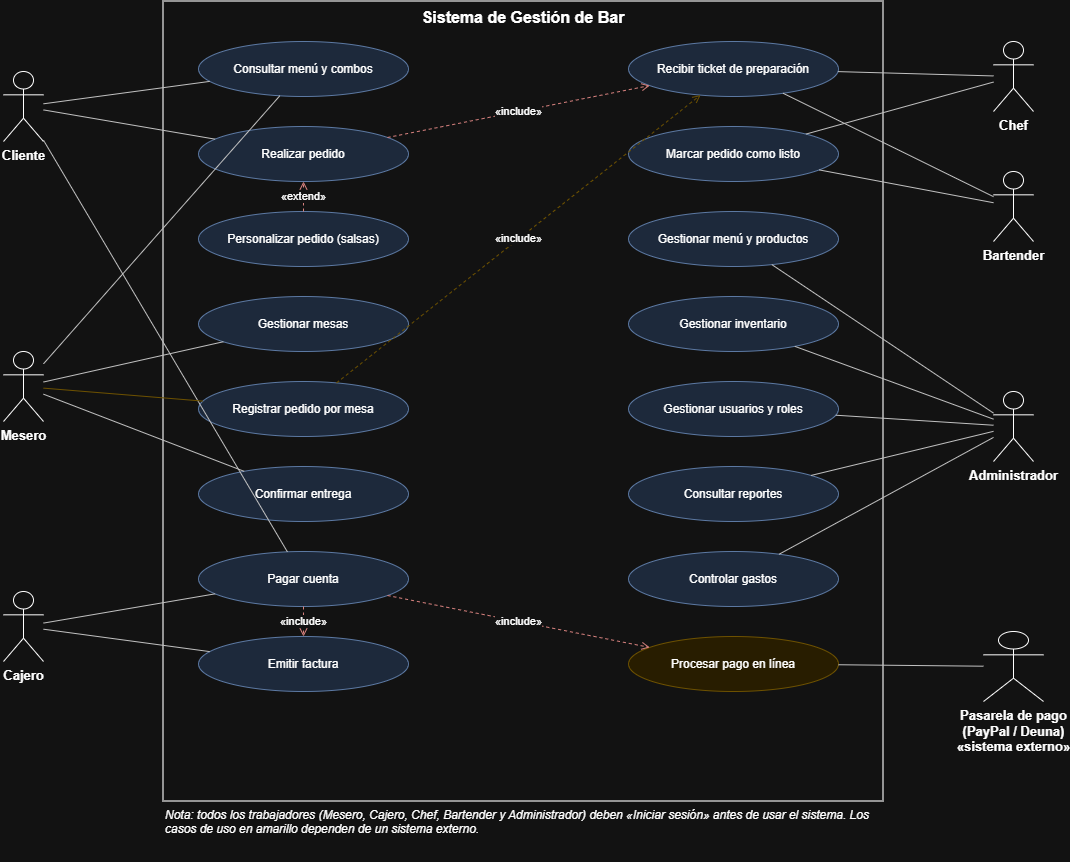

The diagram above was exported from draw.io. Its source (the exported page's mxGraphModel, read from the mxfile embedded in the PNG):
<mxGraphModel dx="1644" dy="903" grid="1" gridSize="10" guides="1" tooltips="1" connect="1" arrows="1" fold="1" page="1" pageScale="1" pageWidth="1250" pageHeight="980" math="0" shadow="0">
  <root>
    <mxCell id="0" />
    <mxCell id="1" parent="0" />
    <mxCell id="c2" parent="1" style="rounded=0;whiteSpace=wrap;html=1;fillColor=none;strokeColor=#666666;strokeWidth=2;verticalAlign=top;align=center;fontStyle=1;fontSize=16;" value="Sistema de Gestión de Bar" vertex="1">
      <mxGeometry height="800" width="720" x="250" y="50" as="geometry" />
    </mxCell>
    <mxCell id="c3" parent="1" style="shape=umlActor;verticalLabelPosition=bottom;verticalAlign=top;html=1;outlineConnect=0;fontSize=13;fontStyle=1;" value="Cliente" vertex="1">
      <mxGeometry height="70" width="40" x="90" y="120" as="geometry" />
    </mxCell>
    <mxCell id="c4" parent="1" style="shape=umlActor;verticalLabelPosition=bottom;verticalAlign=top;html=1;outlineConnect=0;fontSize=13;fontStyle=1;" value="Mesero" vertex="1">
      <mxGeometry height="70" width="40" x="90" y="400" as="geometry" />
    </mxCell>
    <mxCell id="c5" parent="1" style="shape=umlActor;verticalLabelPosition=bottom;verticalAlign=top;html=1;outlineConnect=0;fontSize=13;fontStyle=1;" value="Cajero" vertex="1">
      <mxGeometry height="70" width="40" x="90" y="640" as="geometry" />
    </mxCell>
    <mxCell id="c6" parent="1" style="shape=umlActor;verticalLabelPosition=bottom;verticalAlign=top;html=1;outlineConnect=0;fontSize=13;fontStyle=1;" value="Chef" vertex="1">
      <mxGeometry height="70" width="40" x="1080" y="90" as="geometry" />
    </mxCell>
    <mxCell id="c7" parent="1" style="shape=umlActor;verticalLabelPosition=bottom;verticalAlign=top;html=1;outlineConnect=0;fontSize=13;fontStyle=1;" value="Bartender" vertex="1">
      <mxGeometry height="70" width="40" x="1080" y="220" as="geometry" />
    </mxCell>
    <mxCell id="c8" parent="1" style="shape=umlActor;verticalLabelPosition=bottom;verticalAlign=top;html=1;outlineConnect=0;fontSize=13;fontStyle=1;" value="Administrador" vertex="1">
      <mxGeometry height="70" width="40" x="1080" y="440" as="geometry" />
    </mxCell>
    <mxCell id="c9" parent="1" style="shape=umlActor;verticalLabelPosition=bottom;verticalAlign=top;html=1;outlineConnect=0;fontSize=13;fontStyle=1;" value="Pasarela de pago&#10;(PayPal / Deuna)&#10;«sistema externo»" vertex="1">
      <mxGeometry height="70" width="60" x="1070" y="680" as="geometry" />
    </mxCell>
    <mxCell id="c10" parent="1" style="ellipse;whiteSpace=wrap;html=1;fillColor=#dae8fc;strokeColor=#6c8ebf;fontSize=12;" value="Consultar menú y combos" vertex="1">
      <mxGeometry height="55" width="210" x="285" y="90" as="geometry" />
    </mxCell>
    <mxCell id="c11" parent="1" style="ellipse;whiteSpace=wrap;html=1;fillColor=#dae8fc;strokeColor=#6c8ebf;fontSize=12;" value="Realizar pedido" vertex="1">
      <mxGeometry height="55" width="210" x="285" y="175" as="geometry" />
    </mxCell>
    <mxCell id="c12" parent="1" style="ellipse;whiteSpace=wrap;html=1;fillColor=#dae8fc;strokeColor=#6c8ebf;fontSize=12;" value="Personalizar pedido (salsas)" vertex="1">
      <mxGeometry height="55" width="210" x="285" y="260" as="geometry" />
    </mxCell>
    <mxCell id="c13" parent="1" style="ellipse;whiteSpace=wrap;html=1;fillColor=#dae8fc;strokeColor=#6c8ebf;fontSize=12;" value="Gestionar mesas" vertex="1">
      <mxGeometry height="55" width="210" x="285" y="345" as="geometry" />
    </mxCell>
    <mxCell id="c14" parent="1" style="ellipse;whiteSpace=wrap;html=1;fillColor=#dae8fc;strokeColor=#6c8ebf;fontSize=12;" value="Registrar pedido por mesa" vertex="1">
      <mxGeometry height="55" width="210" x="285" y="430" as="geometry" />
    </mxCell>
    <mxCell id="c15" parent="1" style="ellipse;whiteSpace=wrap;html=1;fillColor=#dae8fc;strokeColor=#6c8ebf;fontSize=12;" value="Confirmar entrega" vertex="1">
      <mxGeometry height="55" width="210" x="285" y="515" as="geometry" />
    </mxCell>
    <mxCell id="c16" parent="1" style="ellipse;whiteSpace=wrap;html=1;fillColor=#dae8fc;strokeColor=#6c8ebf;fontSize=12;" value="Pagar cuenta" vertex="1">
      <mxGeometry height="55" width="210" x="285" y="600" as="geometry" />
    </mxCell>
    <mxCell id="c17" parent="1" style="ellipse;whiteSpace=wrap;html=1;fillColor=#dae8fc;strokeColor=#6c8ebf;fontSize=12;" value="Emitir factura" vertex="1">
      <mxGeometry height="55" width="210" x="285" y="685" as="geometry" />
    </mxCell>
    <mxCell id="c18" parent="1" style="ellipse;whiteSpace=wrap;html=1;fillColor=#dae8fc;strokeColor=#6c8ebf;fontSize=12;" value="Recibir ticket de preparación" vertex="1">
      <mxGeometry height="55" width="210" x="715" y="90" as="geometry" />
    </mxCell>
    <mxCell id="c19" parent="1" style="ellipse;whiteSpace=wrap;html=1;fillColor=#dae8fc;strokeColor=#6c8ebf;fontSize=12;" value="Marcar pedido como listo" vertex="1">
      <mxGeometry height="55" width="210" x="715" y="175" as="geometry" />
    </mxCell>
    <mxCell id="c20" parent="1" style="ellipse;whiteSpace=wrap;html=1;fillColor=#dae8fc;strokeColor=#6c8ebf;fontSize=12;" value="Gestionar menú y productos" vertex="1">
      <mxGeometry height="55" width="210" x="715" y="260" as="geometry" />
    </mxCell>
    <mxCell id="c21" parent="1" style="ellipse;whiteSpace=wrap;html=1;fillColor=#dae8fc;strokeColor=#6c8ebf;fontSize=12;" value="Gestionar inventario" vertex="1">
      <mxGeometry height="55" width="210" x="715" y="345" as="geometry" />
    </mxCell>
    <mxCell id="c22" parent="1" style="ellipse;whiteSpace=wrap;html=1;fillColor=#dae8fc;strokeColor=#6c8ebf;fontSize=12;" value="Gestionar usuarios y roles" vertex="1">
      <mxGeometry height="55" width="210" x="715" y="430" as="geometry" />
    </mxCell>
    <mxCell id="c23" parent="1" style="ellipse;whiteSpace=wrap;html=1;fillColor=#dae8fc;strokeColor=#6c8ebf;fontSize=12;" value="Consultar reportes" vertex="1">
      <mxGeometry height="55" width="210" x="715" y="515" as="geometry" />
    </mxCell>
    <mxCell id="c24" parent="1" style="ellipse;whiteSpace=wrap;html=1;fillColor=#dae8fc;strokeColor=#6c8ebf;fontSize=12;" value="Controlar gastos" vertex="1">
      <mxGeometry height="55" width="210" x="715" y="600" as="geometry" />
    </mxCell>
    <mxCell id="c25" parent="1" style="ellipse;whiteSpace=wrap;html=1;fillColor=#fff2cc;strokeColor=#d6b656;fontSize=12;" value="Procesar pago en línea" vertex="1">
      <mxGeometry height="55" width="210" x="715" y="685" as="geometry" />
    </mxCell>
    <mxCell id="c26" edge="1" parent="1" source="c3" style="endArrow=none;html=1;rounded=0;strokeColor=#333333;" target="c10" value="">
      <mxGeometry relative="1" as="geometry" />
    </mxCell>
    <mxCell id="c27" edge="1" parent="1" source="c3" style="endArrow=none;html=1;rounded=0;strokeColor=#333333;" target="c11" value="">
      <mxGeometry relative="1" as="geometry" />
    </mxCell>
    <mxCell id="c28" edge="1" parent="1" source="c3" style="endArrow=none;html=1;rounded=0;strokeColor=#333333;" target="c16" value="">
      <mxGeometry relative="1" as="geometry" />
    </mxCell>
    <mxCell id="c29" edge="1" parent="1" source="c4" style="endArrow=none;html=1;rounded=0;strokeColor=#333333;" target="c10" value="">
      <mxGeometry relative="1" as="geometry" />
    </mxCell>
    <mxCell id="c30" edge="1" parent="1" source="c4" style="endArrow=none;html=1;rounded=0;strokeColor=#333333;" target="c13" value="">
      <mxGeometry relative="1" as="geometry" />
    </mxCell>
    <mxCell id="c31" edge="1" parent="1" source="c4" style="endArrow=none;html=1;rounded=0;strokeColor=#d6b656;fillColor=#fff2cc;" target="c14" value="">
      <mxGeometry relative="1" as="geometry" />
    </mxCell>
    <mxCell id="c32" edge="1" parent="1" source="c4" style="endArrow=none;html=1;rounded=0;strokeColor=#333333;" target="c15" value="">
      <mxGeometry relative="1" as="geometry" />
    </mxCell>
    <mxCell id="c33" edge="1" parent="1" source="c5" style="endArrow=none;html=1;rounded=0;strokeColor=#333333;" target="c16" value="">
      <mxGeometry relative="1" as="geometry" />
    </mxCell>
    <mxCell id="c34" edge="1" parent="1" source="c5" style="endArrow=none;html=1;rounded=0;strokeColor=#333333;" target="c17" value="">
      <mxGeometry relative="1" as="geometry" />
    </mxCell>
    <mxCell id="c35" edge="1" parent="1" source="c6" style="endArrow=none;html=1;rounded=0;strokeColor=#333333;" target="c18" value="">
      <mxGeometry relative="1" as="geometry" />
    </mxCell>
    <mxCell id="c36" edge="1" parent="1" source="c6" style="endArrow=none;html=1;rounded=0;strokeColor=#333333;" target="c19" value="">
      <mxGeometry relative="1" as="geometry" />
    </mxCell>
    <mxCell id="c37" edge="1" parent="1" source="c7" style="endArrow=none;html=1;rounded=0;strokeColor=#333333;" target="c18" value="">
      <mxGeometry relative="1" as="geometry" />
    </mxCell>
    <mxCell id="c38" edge="1" parent="1" source="c7" style="endArrow=none;html=1;rounded=0;strokeColor=#333333;" target="c19" value="">
      <mxGeometry relative="1" as="geometry" />
    </mxCell>
    <mxCell id="c39" edge="1" parent="1" source="c8" style="endArrow=none;html=1;rounded=0;strokeColor=#333333;" target="c20" value="">
      <mxGeometry relative="1" as="geometry" />
    </mxCell>
    <mxCell id="c40" edge="1" parent="1" source="c8" style="endArrow=none;html=1;rounded=0;strokeColor=#333333;" target="c21" value="">
      <mxGeometry relative="1" as="geometry" />
    </mxCell>
    <mxCell id="c41" edge="1" parent="1" source="c8" style="endArrow=none;html=1;rounded=0;strokeColor=#333333;" target="c22" value="">
      <mxGeometry relative="1" as="geometry" />
    </mxCell>
    <mxCell id="c42" edge="1" parent="1" source="c8" style="endArrow=none;html=1;rounded=0;strokeColor=#333333;" target="c23" value="">
      <mxGeometry relative="1" as="geometry" />
    </mxCell>
    <mxCell id="c43" edge="1" parent="1" source="c8" style="endArrow=none;html=1;rounded=0;strokeColor=#333333;" target="c24" value="">
      <mxGeometry relative="1" as="geometry" />
    </mxCell>
    <mxCell id="c44" edge="1" parent="1" source="c9" style="endArrow=none;html=1;rounded=0;strokeColor=#333333;" target="c25" value="">
      <mxGeometry relative="1" as="geometry" />
    </mxCell>
    <mxCell id="c45" edge="1" parent="1" source="c12" style="endArrow=open;endFill=0;dashed=1;html=1;rounded=0;strokeColor=#b85450;fontSize=11;" target="c11" value="«extend»">
      <mxGeometry relative="1" as="geometry" />
    </mxCell>
    <mxCell id="c46" edge="1" parent="1" source="c16" style="endArrow=open;endFill=0;dashed=1;html=1;rounded=0;strokeColor=#b85450;fontSize=11;" target="c17" value="«include»">
      <mxGeometry relative="1" as="geometry" />
    </mxCell>
    <mxCell id="c47" edge="1" parent="1" source="c16" style="endArrow=open;endFill=0;dashed=1;html=1;rounded=0;strokeColor=#b85450;fontSize=11;" target="c25" value="«include»">
      <mxGeometry relative="1" as="geometry" />
    </mxCell>
    <mxCell id="c48" edge="1" parent="1" source="c14" style="endArrow=open;endFill=0;dashed=1;html=1;rounded=0;strokeColor=#d6b656;fontSize=11;fillColor=#fff2cc;" target="c18" value="«include»">
      <mxGeometry relative="1" as="geometry" />
    </mxCell>
    <mxCell id="c49" edge="1" parent="1" source="c11" style="endArrow=open;endFill=0;dashed=1;html=1;rounded=0;strokeColor=#b85450;fontSize=11;" target="c18" value="«include»">
      <mxGeometry relative="1" as="geometry" />
    </mxCell>
    <mxCell id="c50" parent="1" style="text;html=1;whiteSpace=wrap;align=left;verticalAlign=top;fontSize=12;fontStyle=2;" value="Nota: todos los trabajadores (Mesero, Cajero, Chef, Bartender y Administrador) deben «Iniciar sesión» antes de usar el sistema. Los casos de uso en amarillo dependen de un sistema externo." vertex="1">
      <mxGeometry height="60" width="720" x="250" y="850" as="geometry" />
    </mxCell>
  </root>
</mxGraphModel>